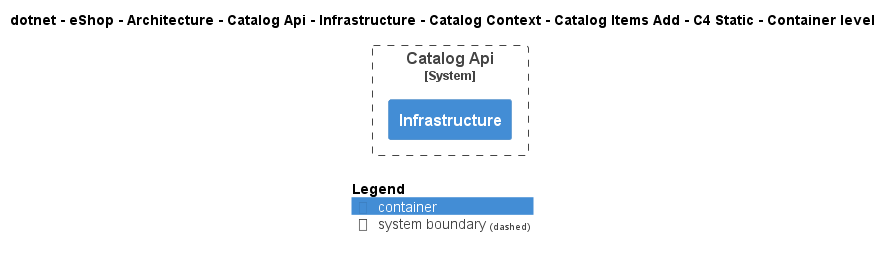

The diagram above was rendered by PlantUML. Its source (embedded in the PNG):
@startuml
!include ..\..\..\..\..\..\..\..\..\..\..\.c4s\C4_Container.puml

AddElementTag("c4interflow:lifecycle:new", $bgColor=green, $fontColor=#ffffff, $borderColor=green, $shadowing="False")
AddElementTag("c4interflow:lifecycle:changed", $bgColor=orange, $fontColor=#ffffff, $borderColor=orange, $shadowing="False")
AddElementTag("c4interflow:lifecycle:removed", $bgColor=red, $fontColor=#ffffff, $borderColor=red, $shadowing="False")

AddRelTag("c4interflow:lifecycle:new", $textColor=green, $lineColor=green)
AddRelTag("c4interflow:lifecycle:changed", $textColor=orange, $lineColor=orange)
AddRelTag("c4interflow:lifecycle:removed", $textColor=red, $lineColor=red)

SHOW_PERSON_PORTRAIT()
LAYOUT_TOP_DOWN()

skinparam linetype polyline

title dotnet - eShop - Architecture - Catalog Api - Infrastructure - Catalog Context - Catalog Items Add - C4 Static - Container level


System_Boundary(dotnet.eShop.Architecture.SoftwareSystems.CatalogApi, "Catalog Api") {
    Container(dotnet.eShop.Architecture.SoftwareSystems.CatalogApi.Containers.Infrastructure, "Infrastructure", "", "")
}



SHOW_LEGEND()
@enduml